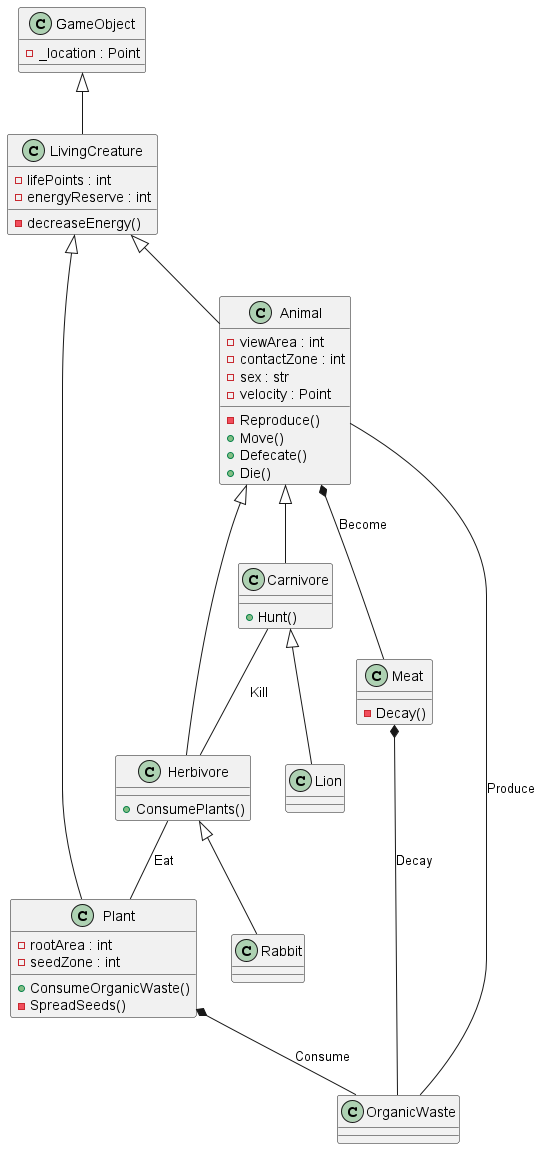

The diagram above was rendered by PlantUML. Its source (embedded in the PNG):
@startuml
class GameObject {
    -_location : Point
}

class LivingCreature {
    -lifePoints : int
    -energyReserve : int
    -decreaseEnergy()
}

class Animal {
    -viewArea : int
    -contactZone : int
    -sex : str
    -velocity : Point
    -Reproduce()
    +Move()
    +Defecate()
    +Die()
}

class Plant {
    -rootArea : int
    -seedZone : int
    +ConsumeOrganicWaste()
    -SpreadSeeds()
}

class Carnivore {
    +Hunt()
}

class Herbivore {
    +ConsumePlants()
}

class Lion {
}

class Rabbit {
}

class Meat {
    -Decay()
}

class OrganicWaste {
}

GameObject <|-- LivingCreature
LivingCreature <|-- Animal
LivingCreature <|-- Plant
Animal <|-- Carnivore
Animal <|-- Herbivore
Carnivore <|-- Lion
Herbivore <|-- Rabbit
Plant *-- OrganicWaste : Consume
Animal *-- Meat : Become
Meat *-- OrganicWaste : Decay
Animal -- OrganicWaste : Produce
Herbivore -- Plant : Eat
Carnivore -- Herbivore : Kill
@enduml